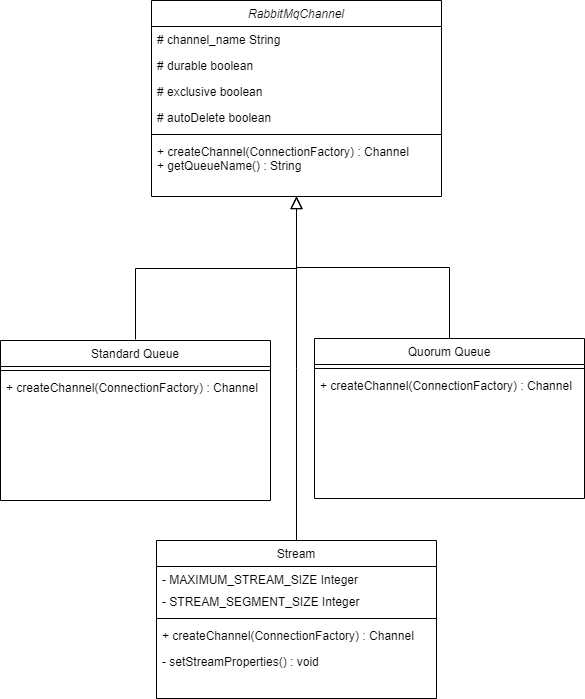

The diagram above was exported from draw.io. Its source (the exported page's mxGraphModel, read from the mxfile embedded in the PNG):
<mxGraphModel dx="1364" dy="708" grid="1" gridSize="10" guides="1" tooltips="1" connect="1" arrows="1" fold="1" page="1" pageScale="1" pageWidth="827" pageHeight="1169" math="0" shadow="0">
  <root>
    <mxCell id="WIyWlLk6GJQsqaUBKTNV-0" />
    <mxCell id="WIyWlLk6GJQsqaUBKTNV-1" parent="WIyWlLk6GJQsqaUBKTNV-0" />
    <mxCell id="zkfFHV4jXpPFQw0GAbJ--0" value="RabbitMqChannel" style="swimlane;fontStyle=2;align=center;verticalAlign=top;childLayout=stackLayout;horizontal=1;startSize=26;horizontalStack=0;resizeParent=1;resizeLast=0;collapsible=1;marginBottom=0;rounded=0;shadow=0;strokeWidth=1;" parent="WIyWlLk6GJQsqaUBKTNV-1" vertex="1">
      <mxGeometry x="190" y="20" width="290" height="196" as="geometry">
        <mxRectangle x="230" y="140" width="160" height="26" as="alternateBounds" />
      </mxGeometry>
    </mxCell>
    <mxCell id="zkfFHV4jXpPFQw0GAbJ--1" value="# channel_name String" style="text;align=left;verticalAlign=top;spacingLeft=4;spacingRight=4;overflow=hidden;rotatable=0;points=[[0,0.5],[1,0.5]];portConstraint=eastwest;" parent="zkfFHV4jXpPFQw0GAbJ--0" vertex="1">
      <mxGeometry y="26" width="290" height="26" as="geometry" />
    </mxCell>
    <mxCell id="zkfFHV4jXpPFQw0GAbJ--2" value="# durable boolean" style="text;align=left;verticalAlign=top;spacingLeft=4;spacingRight=4;overflow=hidden;rotatable=0;points=[[0,0.5],[1,0.5]];portConstraint=eastwest;rounded=0;shadow=0;html=0;" parent="zkfFHV4jXpPFQw0GAbJ--0" vertex="1">
      <mxGeometry y="52" width="290" height="26" as="geometry" />
    </mxCell>
    <mxCell id="KsYRTM1k4r9NI7p8Bdz9-3" value="# exclusive boolean" style="text;align=left;verticalAlign=top;spacingLeft=4;spacingRight=4;overflow=hidden;rotatable=0;points=[[0,0.5],[1,0.5]];portConstraint=eastwest;" parent="zkfFHV4jXpPFQw0GAbJ--0" vertex="1">
      <mxGeometry y="78" width="290" height="26" as="geometry" />
    </mxCell>
    <mxCell id="zkfFHV4jXpPFQw0GAbJ--3" value="# autoDelete boolean" style="text;align=left;verticalAlign=top;spacingLeft=4;spacingRight=4;overflow=hidden;rotatable=0;points=[[0,0.5],[1,0.5]];portConstraint=eastwest;rounded=0;shadow=0;html=0;" parent="zkfFHV4jXpPFQw0GAbJ--0" vertex="1">
      <mxGeometry y="104" width="290" height="26" as="geometry" />
    </mxCell>
    <mxCell id="zkfFHV4jXpPFQw0GAbJ--4" value="" style="line;html=1;strokeWidth=1;align=left;verticalAlign=middle;spacingTop=-1;spacingLeft=3;spacingRight=3;rotatable=0;labelPosition=right;points=[];portConstraint=eastwest;" parent="zkfFHV4jXpPFQw0GAbJ--0" vertex="1">
      <mxGeometry y="130" width="290" height="8" as="geometry" />
    </mxCell>
    <mxCell id="zkfFHV4jXpPFQw0GAbJ--5" value="+ createChannel(ConnectionFactory) : Channel&#10;+ getQueueName() : String" style="text;align=left;verticalAlign=top;spacingLeft=4;spacingRight=4;overflow=hidden;rotatable=0;points=[[0,0.5],[1,0.5]];portConstraint=eastwest;" parent="zkfFHV4jXpPFQw0GAbJ--0" vertex="1">
      <mxGeometry y="138" width="290" height="58" as="geometry" />
    </mxCell>
    <mxCell id="zkfFHV4jXpPFQw0GAbJ--6" value="Stream" style="swimlane;fontStyle=0;align=center;verticalAlign=top;childLayout=stackLayout;horizontal=1;startSize=26;horizontalStack=0;resizeParent=1;resizeLast=0;collapsible=1;marginBottom=0;rounded=0;shadow=0;strokeWidth=1;" parent="WIyWlLk6GJQsqaUBKTNV-1" vertex="1">
      <mxGeometry x="195" y="560" width="280" height="158" as="geometry">
        <mxRectangle x="130" y="380" width="160" height="26" as="alternateBounds" />
      </mxGeometry>
    </mxCell>
    <mxCell id="zkfFHV4jXpPFQw0GAbJ--7" value="- MAXIMUM_STREAM_SIZE Integer" style="text;align=left;verticalAlign=top;spacingLeft=4;spacingRight=4;overflow=hidden;rotatable=0;points=[[0,0.5],[1,0.5]];portConstraint=eastwest;" parent="zkfFHV4jXpPFQw0GAbJ--6" vertex="1">
      <mxGeometry y="26" width="280" height="22" as="geometry" />
    </mxCell>
    <mxCell id="zkfFHV4jXpPFQw0GAbJ--8" value="- STREAM_SEGMENT_SIZE Integer" style="text;align=left;verticalAlign=top;spacingLeft=4;spacingRight=4;overflow=hidden;rotatable=0;points=[[0,0.5],[1,0.5]];portConstraint=eastwest;rounded=0;shadow=0;html=0;" parent="zkfFHV4jXpPFQw0GAbJ--6" vertex="1">
      <mxGeometry y="48" width="280" height="26" as="geometry" />
    </mxCell>
    <mxCell id="zkfFHV4jXpPFQw0GAbJ--9" value="" style="line;html=1;strokeWidth=1;align=left;verticalAlign=middle;spacingTop=-1;spacingLeft=3;spacingRight=3;rotatable=0;labelPosition=right;points=[];portConstraint=eastwest;" parent="zkfFHV4jXpPFQw0GAbJ--6" vertex="1">
      <mxGeometry y="74" width="280" height="8" as="geometry" />
    </mxCell>
    <mxCell id="qfdX7HwU--2UalwyjUik-2" value="+ createChannel(ConnectionFactory) : Channel" style="text;align=left;verticalAlign=top;spacingLeft=4;spacingRight=4;overflow=hidden;rotatable=0;points=[[0,0.5],[1,0.5]];portConstraint=eastwest;rounded=0;shadow=0;html=0;" vertex="1" parent="zkfFHV4jXpPFQw0GAbJ--6">
      <mxGeometry y="82" width="280" height="26" as="geometry" />
    </mxCell>
    <mxCell id="qfdX7HwU--2UalwyjUik-1" value="- setStreamProperties() : void" style="text;align=left;verticalAlign=top;spacingLeft=4;spacingRight=4;overflow=hidden;rotatable=0;points=[[0,0.5],[1,0.5]];portConstraint=eastwest;rounded=0;shadow=0;html=0;" vertex="1" parent="zkfFHV4jXpPFQw0GAbJ--6">
      <mxGeometry y="108" width="280" height="26" as="geometry" />
    </mxCell>
    <mxCell id="zkfFHV4jXpPFQw0GAbJ--12" value="" style="endArrow=block;endSize=10;endFill=0;shadow=0;strokeWidth=1;rounded=0;edgeStyle=elbowEdgeStyle;elbow=vertical;" parent="WIyWlLk6GJQsqaUBKTNV-1" source="zkfFHV4jXpPFQw0GAbJ--6" target="zkfFHV4jXpPFQw0GAbJ--0" edge="1">
      <mxGeometry width="160" relative="1" as="geometry">
        <mxPoint x="200" y="203" as="sourcePoint" />
        <mxPoint x="200" y="203" as="targetPoint" />
      </mxGeometry>
    </mxCell>
    <mxCell id="zkfFHV4jXpPFQw0GAbJ--13" value="Quorum Queue" style="swimlane;fontStyle=0;align=center;verticalAlign=top;childLayout=stackLayout;horizontal=1;startSize=26;horizontalStack=0;resizeParent=1;resizeLast=0;collapsible=1;marginBottom=0;rounded=0;shadow=0;strokeWidth=1;" parent="WIyWlLk6GJQsqaUBKTNV-1" vertex="1">
      <mxGeometry x="353" y="358" width="270" height="160" as="geometry">
        <mxRectangle x="340" y="380" width="170" height="26" as="alternateBounds" />
      </mxGeometry>
    </mxCell>
    <mxCell id="zkfFHV4jXpPFQw0GAbJ--15" value="" style="line;html=1;strokeWidth=1;align=left;verticalAlign=middle;spacingTop=-1;spacingLeft=3;spacingRight=3;rotatable=0;labelPosition=right;points=[];portConstraint=eastwest;" parent="zkfFHV4jXpPFQw0GAbJ--13" vertex="1">
      <mxGeometry y="26" width="270" height="8" as="geometry" />
    </mxCell>
    <mxCell id="qfdX7HwU--2UalwyjUik-3" value="+ createChannel(ConnectionFactory) : Channel" style="text;align=left;verticalAlign=top;spacingLeft=4;spacingRight=4;overflow=hidden;rotatable=0;points=[[0,0.5],[1,0.5]];portConstraint=eastwest;rounded=0;shadow=0;html=0;" vertex="1" parent="zkfFHV4jXpPFQw0GAbJ--13">
      <mxGeometry y="34" width="270" height="26" as="geometry" />
    </mxCell>
    <mxCell id="zkfFHV4jXpPFQw0GAbJ--16" value="" style="endArrow=block;endSize=10;endFill=0;shadow=0;strokeWidth=1;rounded=0;edgeStyle=elbowEdgeStyle;elbow=vertical;" parent="WIyWlLk6GJQsqaUBKTNV-1" source="zkfFHV4jXpPFQw0GAbJ--13" target="zkfFHV4jXpPFQw0GAbJ--0" edge="1">
      <mxGeometry width="160" relative="1" as="geometry">
        <mxPoint x="210" y="373" as="sourcePoint" />
        <mxPoint x="310" y="271" as="targetPoint" />
      </mxGeometry>
    </mxCell>
    <mxCell id="qfdX7HwU--2UalwyjUik-5" value="Standard Queue" style="swimlane;fontStyle=0;align=center;verticalAlign=top;childLayout=stackLayout;horizontal=1;startSize=26;horizontalStack=0;resizeParent=1;resizeLast=0;collapsible=1;marginBottom=0;rounded=0;shadow=0;strokeWidth=1;" vertex="1" parent="WIyWlLk6GJQsqaUBKTNV-1">
      <mxGeometry x="39" y="360" width="270" height="160" as="geometry">
        <mxRectangle x="340" y="380" width="170" height="26" as="alternateBounds" />
      </mxGeometry>
    </mxCell>
    <mxCell id="qfdX7HwU--2UalwyjUik-6" value="" style="line;html=1;strokeWidth=1;align=left;verticalAlign=middle;spacingTop=-1;spacingLeft=3;spacingRight=3;rotatable=0;labelPosition=right;points=[];portConstraint=eastwest;" vertex="1" parent="qfdX7HwU--2UalwyjUik-5">
      <mxGeometry y="26" width="270" height="8" as="geometry" />
    </mxCell>
    <mxCell id="qfdX7HwU--2UalwyjUik-7" value="+ createChannel(ConnectionFactory) : Channel" style="text;align=left;verticalAlign=top;spacingLeft=4;spacingRight=4;overflow=hidden;rotatable=0;points=[[0,0.5],[1,0.5]];portConstraint=eastwest;rounded=0;shadow=0;html=0;" vertex="1" parent="qfdX7HwU--2UalwyjUik-5">
      <mxGeometry y="34" width="270" height="26" as="geometry" />
    </mxCell>
    <mxCell id="qfdX7HwU--2UalwyjUik-21" value="" style="endArrow=block;endSize=10;endFill=0;shadow=0;strokeWidth=1;rounded=0;edgeStyle=elbowEdgeStyle;elbow=vertical;exitX=0.5;exitY=0;exitDx=0;exitDy=0;" edge="1" parent="WIyWlLk6GJQsqaUBKTNV-1">
      <mxGeometry width="160" relative="1" as="geometry">
        <mxPoint x="174" y="359" as="sourcePoint" />
        <mxPoint x="335" y="216" as="targetPoint" />
      </mxGeometry>
    </mxCell>
  </root>
</mxGraphModel>